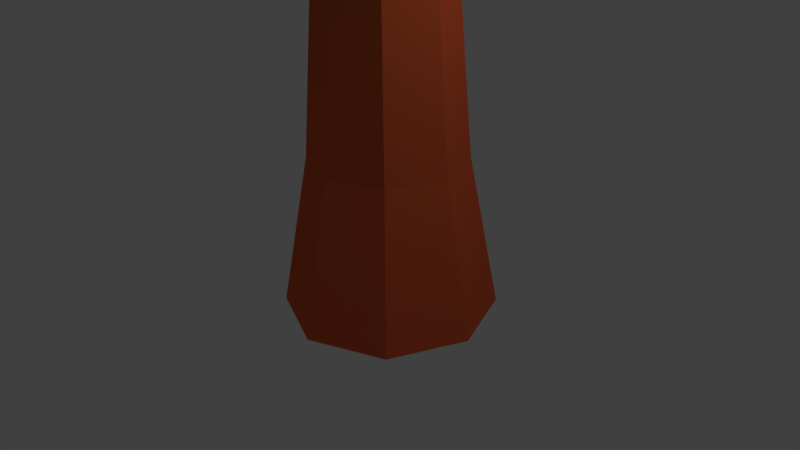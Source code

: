 # Source: tree01.blend  (saved by Blender 2.77.0; exported with 4.5.12 LTS)
import bpy
from mathutils import Matrix  # noqa: F401  (used for matrix-valued properties, if any)

bpy.ops.wm.read_factory_settings(use_empty=True)
scene = bpy.context.scene
scene.name = 'Scene'

# ---- collections
col_collection_1 = bpy.data.collections.new('Collection 1'); scene.collection.children.link(col_collection_1)

# ---- materials (node trees are filled in below, after node groups)
mat_material_001 = bpy.data.materials.new('Material.001')
mat_material_001.alpha_threshold = 0.0
mat_material_001.use_transparent_shadow = False
mat_material_001.diffuse_color = (0.1386, 0.8, 0.1992, 1.0)
mat_material_001.roughness = 0.5
mat_material_002 = bpy.data.materials.new('Material.002')
mat_material_002.alpha_threshold = 0.0
mat_material_002.use_transparent_shadow = False
mat_material_002.diffuse_color = (0.8, 0.1236, 0.04512, 1.0)
mat_material_002.roughness = 0.5

# ---- material node trees

# ---- world
world_world = bpy.data.worlds.new('World'); scene.world = world_world
world_world.color = (0.05088, 0.05088, 0.05088)
world_world.use_sun_shadow = False
world_world.sun_shadow_jitter_overblur = 0.0
world_world.cycles.sampling_method = 'MANUAL'

# ---- cameras
cam_camera = bpy.data.cameras.new('Camera')
cam_camera.clip_end = 100.0
cam_camera.lens = 35.0
cam_camera.sensor_width = 32.0
cam_camera.sensor_height = 18.0
cam_camera.ortho_scale = 7.314
cam_camera.dof.focus_distance = 0.0
cam_camera.dof.aperture_fstop = 128.0

# ---- lights
light_lamp = bpy.data.lights.new('Lamp', 'POINT')
light_lamp.transmission_factor = 0.0
light_lamp.cutoff_distance = 30.0
light_lamp.energy = 100.0
light_lamp.shadow_buffer_clip_start = 1.001
light_lamp.shadow_soft_size = 0.1
light_lamp.shadow_maximum_resolution = 0.006
light_lamp.use_absolute_resolution = True

# ---- meshes
me_sphere_002 = bpy.data.meshes.new('Sphere.002')
me_sphere_002.from_pydata([(-0.5, 0.0, 0.866), (-0.866, 0.0, 0.5), (-1.0, 0.0, -4.371e-08), (-0.866, 0.0, -0.5), (-0.5, 0.0, -0.866), (-0.3536, 0.3536, 0.866), (-0.6124, 0.6124, 0.5), (-0.7071, 0.7071, -4.371e-08), (-0.6124, 0.6124, -0.5), (-0.3536, 0.3536, -0.866), (-1.336e-07, 0.5, 0.866), (-1.634e-07, 0.866, 0.5), (-1.336e-07, 1.0, -4.371e-08), (-1.932e-07, 0.866, -0.5), (-1.485e-07, 0.5, -0.866), (-2.578e-07, -1.068e-07, 1.0), (0.3536, 0.3536, 0.866), (0.6124, 0.6124, 0.5), (0.7071, 0.7071, -4.371e-08), (0.6124, 0.6124, -0.5), (0.3536, 0.3536, -0.866), (-1.51e-07, 0.0, -1.0), (0.5, -4.717e-08, 0.866), (0.866, 4.224e-08, 0.5), (1.0, 1.244e-08, -4.371e-08), (0.866, 1.244e-08, -0.5), (0.5, -2.462e-09, -0.866), (0.3536, -0.3536, 0.866), (0.6124, -0.6124, 0.5), (0.7071, -0.7071, -4.371e-08), (0.6124, -0.6124, -0.5), (0.3536, -0.3536, -0.866), (-1.932e-07, -0.5, 0.866), (-1.038e-07, -0.866, 0.5), (-1.634e-07, -1.0, -4.371e-08), (-1.634e-07, -0.866, -0.5), (-1.485e-07, -0.5, -0.866), (-0.3536, -0.3536, 0.866), (-0.6124, -0.6124, 0.5), (-0.7071, -0.7071, -4.371e-08), (-0.6124, -0.6124, -0.5), (-0.3536, -0.3536, -0.866)], [], [(1, 0, 5, 6), (4, 3, 8, 9), (2, 1, 6, 7), (0, 15, 5), (21, 4, 9), (3, 2, 7, 8), (9, 8, 13, 14), (7, 6, 11, 12), (5, 15, 10), (21, 9, 14), (8, 7, 12, 13), (6, 5, 10, 11), (14, 13, 19, 20), (12, 11, 17, 18), (10, 15, 16), (21, 14, 20), (13, 12, 18, 19), (11, 10, 16, 17), (18, 17, 23, 24), (16, 15, 22), (21, 20, 26), (19, 18, 24, 25), (17, 16, 22, 23), (20, 19, 25, 26), (22, 15, 27), (21, 26, 31), (25, 24, 29, 30), (23, 22, 27, 28), (26, 25, 30, 31), (24, 23, 28, 29), (21, 31, 36), (30, 29, 34, 35), (28, 27, 32, 33), (31, 30, 35, 36), (29, 28, 33, 34), (27, 15, 32), (21, 36, 41), (35, 34, 39, 40), (33, 32, 37, 38), (36, 35, 40, 41), (34, 33, 38, 39), (32, 15, 37), (21, 41, 4), (40, 39, 2, 3), (38, 37, 0, 1), (41, 40, 3, 4), (39, 38, 1, 2), (37, 15, 0)])
me_sphere_002.materials.append(mat_material_001)
me_sphere_002.use_remesh_preserve_volume = False
me_sphere_002.use_remesh_preserve_attributes = False
me_sphere_002.use_mirror_vertex_groups = False
me_sphere_002.update()
me_sphere = bpy.data.meshes.new('Sphere')
me_sphere.from_pydata([(-0.4995, 0.0, 0.866), (-0.866, 0.0, 0.5), (-1.0, 0.0, -4.371e-08), (-0.866, 0.0, -0.5), (-0.4995, 0.0, -0.866), (-0.3536, 0.3536, 0.866), (-0.6124, 0.6124, 0.5), (-0.7071, 0.7071, -4.371e-08), (-0.6124, 0.6124, -0.5), (-0.3536, 0.3536, -0.866), (0.0004853, 0.5, 0.866), (-1.634e-07, 0.866, 0.5), (-1.336e-07, 1.0, -4.371e-08), (-1.932e-07, 0.866, -0.5), (0.0004853, 0.5, -0.866), (0.06063, -1.068e-07, 1.0), (0.403, 0.3536, 0.866), (0.6753, 0.6124, 0.5), (0.773, 0.7071, -4.371e-08), (0.6753, 0.6124, -0.5), (0.403, 0.3536, -0.866), (0.06063, 0.0, -1.0), (0.6474, -4.717e-08, 0.866), (1.129, 4.224e-08, 0.5), (1.3, 1.244e-08, -4.371e-08), (1.129, 1.244e-08, -0.5), (0.6474, -2.462e-09, -0.866), (0.5665, -0.3536, 0.866), (0.9816, -0.6124, 0.5), (1.148, -0.7071, -4.371e-08), (0.9816, -0.6124, -0.5), (0.5665, -0.3536, -0.866), (0.1474, -0.5, 0.866), (0.2633, -0.866, 0.5), (0.2996, -1.0, -4.371e-08), (0.2633, -0.866, -0.5), (0.1474, -0.5, -0.866), (-0.3041, -0.3536, 0.866), (-0.5495, -0.6124, 0.5), (-0.6412, -0.7071, -4.371e-08), (-0.5495, -0.6124, -0.5), (-0.3041, -0.3536, -0.866)], [], [(1, 0, 5, 6), (4, 3, 8, 9), (2, 1, 6, 7), (0, 15, 5), (21, 4, 9), (3, 2, 7, 8), (9, 8, 13, 14), (7, 6, 11, 12), (5, 15, 10), (21, 9, 14), (8, 7, 12, 13), (6, 5, 10, 11), (14, 13, 19, 20), (12, 11, 17, 18), (10, 15, 16), (21, 14, 20), (13, 12, 18, 19), (11, 10, 16, 17), (18, 17, 23, 24), (16, 15, 22), (21, 20, 26), (19, 18, 24, 25), (17, 16, 22, 23), (20, 19, 25, 26), (22, 15, 27), (21, 26, 31), (25, 24, 29, 30), (23, 22, 27, 28), (26, 25, 30, 31), (24, 23, 28, 29), (21, 31, 36), (30, 29, 34, 35), (28, 27, 32, 33), (31, 30, 35, 36), (29, 28, 33, 34), (27, 15, 32), (21, 36, 41), (35, 34, 39, 40), (33, 32, 37, 38), (36, 35, 40, 41), (34, 33, 38, 39), (32, 15, 37), (21, 41, 4), (40, 39, 2, 3), (38, 37, 0, 1), (41, 40, 3, 4), (39, 38, 1, 2), (37, 15, 0)])
me_sphere.materials.append(mat_material_001)
me_sphere.use_remesh_preserve_volume = False
me_sphere.use_remesh_preserve_attributes = False
me_sphere.use_mirror_vertex_groups = False
me_sphere.update()
me_cylinder_001 = bpy.data.meshes.new('Cylinder.001')
me_cylinder_001.from_pydata([(2.8e-09, 1.376, -1.0), (0.0, 1.0, 1.0), (0.9728, 0.9728, -1.0), (0.7071, 0.7071, 1.0), (1.376, -6.294e-08, -1.0), (1.0, -4.371e-08, 1.0), (0.9728, -0.9728, -1.0), (0.7071, -0.7071, 1.0), (-1.175e-07, -1.376, -1.0), (-8.742e-08, -1.0, 1.0), (-0.9728, -0.9728, -1.0), (-0.7071, -0.7071, 1.0), (-1.376, 1.361e-08, -1.0), (-1.0, 1.192e-08, 1.0), (-0.9728, 0.9728, -1.0), (-0.7071, 0.7071, 1.0), (0.53, 0.53, 4.182), (3.537e-08, 0.7495, 4.182), (0.7495, -3.09e-08, 4.182), (0.53, -0.53, 4.182), (-3.015e-08, -0.7495, 4.182), (-0.53, -0.53, 4.182), (-0.7495, 1.08e-08, 4.182), (-0.53, 0.53, 4.182), (0.1891, 0.2588, 8.833), (7.188e-07, 0.366, 8.656), (0.2674, -4.486e-08, 8.906), (0.1891, -0.2588, 8.833), (6.282e-07, -0.366, 8.656), (-0.1891, -0.2588, 8.479), (-0.2674, 4.267e-08, 8.406), (-0.1891, 0.2588, 8.479), (-0.6941, 0.07159, 9.503), (-0.7464, 0.1012, 9.454), (-0.6724, 5.058e-08, 9.524), (-0.6941, -0.07159, 9.503), (-0.7464, -0.1012, 9.454), (-0.7987, -0.07159, 9.406), (-0.8204, 7.479e-08, 9.385), (-0.7987, 0.07159, 9.406), (1.693e-07, 0.6744, 5.059), (3.401e-07, 0.5785, 6.177), (5.11e-07, 0.4826, 7.052), (0.2927, 0.3413, 7.419), (0.378, 0.4091, 6.256), (0.4632, 0.4769, 5.093), (-0.4632, 0.4769, 5.024), (-0.378, 0.4091, 6.098), (-0.2927, 0.3413, 7.173), (-0.4632, -0.4769, 5.024), (-0.378, -0.4091, 6.098), (-0.2927, -0.3413, 7.173), (-0.414, 3.298e-08, 7.122), (-0.5345, 2.501e-08, 6.066), (-0.6551, 1.705e-08, 5.01), (0.4632, -0.4769, 5.093), (0.378, -0.4091, 6.256), (0.2927, -0.3413, 7.419), (4.28e-07, -0.4826, 7.296), (2.634e-07, -0.5785, 6.177), (9.885e-08, -0.6744, 5.389), (0.414, -4.061e-08, 7.469), (0.5345, -3.712e-08, 6.288), (0.6551, -3.363e-08, 5.107), (0.6407, -0.6407, 2.193), (-6.595e-08, -0.9061, 2.193), (-0.9061, 1.15e-08, 2.193), (-0.6407, 0.6407, 2.193), (0.6407, 0.6407, 2.193), (0.9061, -3.891e-08, 2.193), (-0.6407, -0.6407, 2.193), (1.326e-08, 0.9061, 2.193), (0.5853, -0.5853, 3.188), (-0.8278, 1.115e-08, 3.188), (0.5853, 0.5853, 3.188), (-4.805e-08, -0.8278, 3.188), (-0.5853, 0.5853, 3.188), (0.8278, -3.49e-08, 3.188), (-0.5853, -0.5853, 3.188), (2.432e-08, 0.8278, 3.188), (-0.2447, -2.462, 5.577), (-0.2042, -2.43, 6.086), (0.1946, -2.462, 5.609), (0.1542, -2.43, 6.161), (-0.02501, -2.51, 6.123), (-0.02501, -2.555, 5.75), (-0.1135, -3.212, 5.836), (-0.1229, -3.06, 6.004), (0.07767, -3.186, 5.864), (0.03057, -3.026, 6.043), (-0.0457, -3.071, 6.046), (-0.02568, -3.189, 5.93), (0.06503, 4.014, 8.839), (6.445e-07, 0.4077, 8.298), (-0.2607, 0.3158, 7.576), (-0.2262, 0.2883, 8.012), (-0.2607, -0.3158, 7.576), (-0.2262, -0.2883, 8.012), (0.2607, -0.3158, 7.856), (0.2262, -0.2883, 8.327), (0.2262, 0.2883, 8.327), (0.2607, 0.3158, 7.856), (-0.3198, 3.92e-08, 7.947), (-0.3687, 3.597e-08, 7.519), (5.566e-07, -0.4077, 8.169), (4.899e-07, -0.4466, 7.716), (0.3198, -4.334e-08, 8.392), (0.3687, -4.192e-08, 7.913), (0.02791, 2.425, 7.956), (0.1099, 2.522, 7.779), (-0.128, 2.641, 7.611), (0.03536, 2.694, 7.624), (-0.1556, 2.405, 8.137), (-0.1749, 2.544, 7.781), (-0.2255, 2.438, 7.963), (-0.06047, 2.321, 8.147), (0.09151, 4.045, 8.782), (0.01467, 4.084, 8.728), (0.06744, 4.1, 8.732), (0.03462, 4.051, 8.821), (0.005751, 4.007, 8.898), (-0.0004865, 4.052, 8.783), (-0.01683, 4.018, 8.842), (0.03648, 3.98, 8.901), (-0.1225, -3.718, 6.336), (-0.1319, -3.566, 6.503), (0.06864, -3.693, 6.364), (0.02154, -3.532, 6.543), (-0.05474, -3.577, 6.545), (-0.03472, -3.695, 6.429), (-1.089, 0.07159, 9.926), (-1.142, 0.1012, 9.877), (-1.068, -5.147e-08, 9.947), (-1.089, -0.07159, 9.926), (-1.142, -0.1012, 9.877), (-1.194, -0.07159, 9.829), (-1.216, -2.726e-08, 9.808), (-1.194, 0.07159, 9.829)], [], [(0, 1, 3, 2), (2, 3, 5, 4), (4, 5, 7, 6), (6, 7, 9, 8), (8, 9, 11, 10), (10, 11, 13, 12), (75, 72, 19, 20), (12, 13, 15, 14), (14, 15, 1, 0), (0, 2, 4, 6, 8, 10, 12, 14), (100, 93, 25, 24), (76, 73, 22, 23), (77, 74, 16, 18), (78, 75, 20, 21), (79, 76, 23, 17), (74, 79, 17, 16), (72, 77, 18, 19), (73, 78, 21, 22), (31, 30, 38, 39), (93, 95, 31, 25), (102, 97, 29, 30), (104, 99, 27, 28), (106, 100, 24, 26), (95, 102, 30, 31), (97, 104, 28, 29), (99, 106, 26, 27), (38, 37, 135, 136), (29, 28, 36, 37), (27, 26, 34, 35), (24, 25, 33, 32), (25, 31, 39, 33), (30, 29, 37, 38), (28, 27, 35, 36), (26, 24, 32, 34), (19, 18, 63, 55), (55, 63, 62, 56), (56, 62, 61, 57), (21, 20, 60, 49), (49, 60, 85, 80), (50, 59, 58, 51), (23, 22, 54, 46), (46, 54, 53, 47), (47, 53, 52, 48), (18, 16, 45, 63), (63, 45, 44, 62), (62, 44, 43, 61), (20, 19, 55, 60), (55, 56, 83, 82), (59, 56, 57, 58), (22, 21, 49, 54), (54, 49, 50, 53), (53, 50, 51, 52), (17, 23, 46, 40), (40, 46, 47, 41), (41, 47, 48, 42), (16, 17, 40, 45), (45, 40, 41, 44), (44, 41, 42, 43), (13, 11, 70, 66), (7, 5, 69, 64), (3, 1, 71, 68), (1, 15, 67, 71), (11, 9, 65, 70), (5, 3, 68, 69), (15, 13, 66, 67), (9, 7, 64, 65), (66, 70, 78, 73), (64, 69, 77, 72), (68, 71, 79, 74), (71, 67, 76, 79), (70, 65, 75, 78), (69, 68, 74, 77), (67, 66, 73, 76), (65, 64, 72, 75), (81, 80, 86, 87), (84, 81, 87, 90), (60, 55, 82, 85), (50, 49, 80, 81), (59, 50, 81, 84), (56, 59, 84, 83), (86, 91, 129, 124), (91, 88, 126, 129), (85, 82, 88, 91), (80, 85, 91, 86), (82, 83, 89, 88), (83, 84, 90, 89), (57, 61, 107, 98), (98, 107, 106, 99), (51, 58, 105, 96), (96, 105, 104, 97), (48, 52, 103, 94), (94, 103, 102, 95), (61, 43, 101, 107), (107, 101, 100, 106), (58, 57, 98, 105), (105, 98, 99, 104), (52, 51, 96, 103), (103, 96, 97, 102), (100, 101, 108, 115), (93, 100, 115, 112), (48, 94, 113, 110), (42, 48, 110, 111), (113, 114, 122, 121), (111, 110, 117, 118), (110, 113, 121, 117), (115, 108, 92, 123), (101, 43, 109, 108), (43, 42, 111, 109), (95, 93, 112, 114), (94, 95, 114, 113), (118, 117, 121, 119), (119, 121, 122, 120), (116, 118, 119, 92), (92, 119, 120, 123), (109, 111, 118, 116), (112, 115, 123, 120), (108, 109, 116, 92), (114, 112, 120, 122), (124, 129, 128, 125), (129, 126, 127, 128), (88, 89, 127, 126), (89, 90, 128, 127), (90, 87, 125, 128), (87, 86, 124, 125), (130, 131, 137, 136, 135, 134, 133, 132), (36, 35, 133, 134), (34, 32, 130, 132), (39, 38, 136, 137), (37, 36, 134, 135), (35, 34, 132, 133), (32, 33, 131, 130), (33, 39, 137, 131)])
me_cylinder_001.materials.append(mat_material_002)
me_cylinder_001.use_remesh_preserve_volume = False
me_cylinder_001.use_remesh_preserve_attributes = False
me_cylinder_001.use_mirror_vertex_groups = False
me_cylinder_001.update()
me_sphere_001 = bpy.data.meshes.new('Sphere.001')
me_sphere_001.from_pydata([(-0.5, 0.438, 0.866), (-0.866, 0.3259, 0.5), (-1.0, 0.2057, -4.371e-08), (-0.866, 0.1437, -0.5), (-0.5, 0.1281, -0.866), (-0.3536, 0.9111, 0.866), (-0.6124, 1.103, 0.5), (-0.7071, 1.127, -4.371e-08), (-0.6124, 0.9601, -0.5), (-0.3536, 0.5854, -0.866), (-1.336e-07, 1.157, 0.866), (-1.634e-07, 1.536, 0.5), (-1.336e-07, 1.619, -4.371e-08), (-1.932e-07, 1.333, -0.5), (-1.485e-07, 0.8489, -0.866), (-2.578e-07, 0.5775, 1.0), (0.3536, 1.051, 0.866), (0.6124, 1.357, 0.5), (0.7071, 1.405, -4.371e-08), (0.6124, 1.19, -0.5), (0.3536, 0.7701, -0.866), (-1.51e-07, 0.2473, -1.0), (0.5, 0.6572, 0.866), (0.866, 0.67, 0.5), (1.0, 0.6192, -4.371e-08), (0.866, 0.467, -0.5), (0.5, 0.3489, -0.866), (0.3536, 0.2039, 0.866), (0.6124, -0.1222, 0.5), (0.7071, -0.2874, -4.371e-08), (0.6124, -0.2646, -0.5), (0.3536, -0.1218, -0.866), (-1.932e-07, -0.06199, 0.866), (-1.038e-07, -0.5401, 0.5), (-1.634e-07, -0.7943, -4.371e-08), (-1.634e-07, -0.7224, -0.5), (-1.485e-07, -0.3719, -0.866), (-0.3536, 0.06302, 0.866), (-0.6124, -0.365, 0.5), (-0.7071, -0.605, -4.371e-08), (-0.6124, -0.5972, -0.5), (-0.3536, -0.2515, -0.866)], [], [(1, 0, 5, 6), (4, 3, 8, 9), (2, 1, 6, 7), (0, 15, 5), (21, 4, 9), (3, 2, 7, 8), (9, 8, 13, 14), (7, 6, 11, 12), (5, 15, 10), (21, 9, 14), (8, 7, 12, 13), (6, 5, 10, 11), (14, 13, 19, 20), (12, 11, 17, 18), (10, 15, 16), (21, 14, 20), (13, 12, 18, 19), (11, 10, 16, 17), (18, 17, 23, 24), (16, 15, 22), (21, 20, 26), (19, 18, 24, 25), (17, 16, 22, 23), (20, 19, 25, 26), (22, 15, 27), (21, 26, 31), (25, 24, 29, 30), (23, 22, 27, 28), (26, 25, 30, 31), (24, 23, 28, 29), (21, 31, 36), (30, 29, 34, 35), (28, 27, 32, 33), (31, 30, 35, 36), (29, 28, 33, 34), (27, 15, 32), (21, 36, 41), (35, 34, 39, 40), (33, 32, 37, 38), (36, 35, 40, 41), (34, 33, 38, 39), (32, 15, 37), (21, 41, 4), (40, 39, 2, 3), (38, 37, 0, 1), (41, 40, 3, 4), (39, 38, 1, 2), (37, 15, 0)])
me_sphere_001.materials.append(mat_material_001)
me_sphere_001.use_remesh_preserve_volume = False
me_sphere_001.use_remesh_preserve_attributes = False
me_sphere_001.use_mirror_vertex_groups = False
me_sphere_001.update()

# ---- objects
ob_sphere_002 = bpy.data.objects.new('Sphere.002', me_sphere_002)
ob_sphere = bpy.data.objects.new('Sphere', me_sphere)
ob_cylinder = bpy.data.objects.new('Cylinder', me_cylinder_001)
ob_lamp = bpy.data.objects.new('Lamp', light_lamp)
ob_camera = bpy.data.objects.new('Camera', cam_camera)
ob_sphere_001 = bpy.data.objects.new('Sphere.001', me_sphere_001)

# ---- transforms, parenting, visibility, modifiers, constraints
ob_sphere_002.location = (-0.6947, 0.1523, 10.54)
ob_sphere_002.scale = (3.079, 3.079, 3.079)
ob_sphere_002.lineart.crease_threshold = 0.0
ob_sphere.location = (0.308, -3.432, 6.901)
ob_sphere.scale = (2.746, 2.746, 2.746)
ob_sphere.lineart.crease_threshold = 0.0
ob_cylinder.location = (0.1894, 0.1098, 0.3683)
ob_cylinder.lineart.crease_threshold = 0.0
ob_lamp.location = (4.076, 1.005, 5.904)
ob_lamp.rotation_euler = (0.6503, 0.05522, 1.866)
ob_lamp.lock_rotations_4d = False
ob_lamp.empty_display_type = 'ARROWS'
ob_lamp.color = (0.0, 0.0, 0.0, 0.0)
ob_lamp.lineart.crease_threshold = 0.0
ob_camera.location = (7.481, -6.508, 5.344)
ob_camera.rotation_euler = (1.109, 0.01082, 0.8149)
ob_camera.lock_rotations_4d = False
ob_camera.empty_display_type = 'ARROWS'
ob_camera.color = (0.0, 0.0, 0.0, 0.0)
ob_camera.display_type = 'WIRE'
ob_camera.lineart.crease_threshold = 0.0
ob_sphere_001.location = (0.2077, 5.467, 9.308)
ob_sphere_001.scale = (2.655, 2.655, 2.655)
ob_sphere_001.lineart.crease_threshold = 0.0

# ---- collection membership
col_collection_1.objects.link(ob_sphere_002)
col_collection_1.objects.link(ob_sphere)
col_collection_1.objects.link(ob_cylinder)
col_collection_1.objects.link(ob_lamp)
col_collection_1.objects.link(ob_camera)
col_collection_1.objects.link(ob_sphere_001)

# ---- scene / render settings (as saved in the file)
scene.camera = ob_camera
scene.frame_start = 1; scene.frame_end = 250; scene.frame_set(0)
scene.render.engine = 'BLENDER_EEVEE_NEXT'
scene.render.resolution_percentage = 50
scene.render.dither_intensity = 0.0
scene.cycles.use_denoising = False
scene.cycles.samples = 128
scene.cycles.sampling_pattern = 'TABULATED_SOBOL'
scene.cycles.light_sampling_threshold = 0.0
scene.cycles.use_adaptive_sampling = False
scene.cycles.use_light_tree = False
scene.cycles.blur_glossy = 0.0
scene.cycles.sample_clamp_indirect = 0.0
scene.view_settings.view_transform = 'Standard'
bpy.context.view_layer.update()
